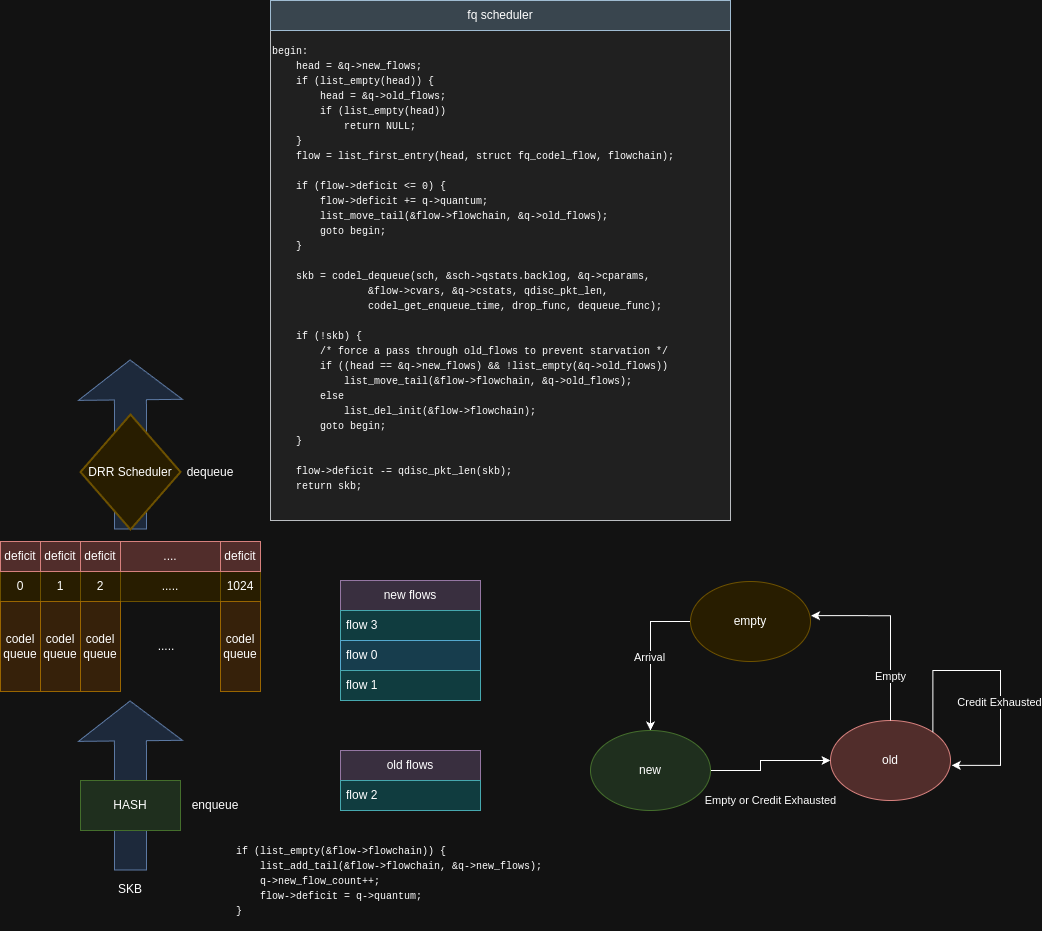

The diagram above was exported from draw.io. Its source (the exported page's mxGraphModel, read from the mxfile embedded in the PNG):
<mxGraphModel dx="1138" dy="1756" grid="1" gridSize="10" guides="1" tooltips="1" connect="1" arrows="1" fold="1" page="1" pageScale="1" pageWidth="850" pageHeight="1100" math="0" shadow="0">
  <root>
    <mxCell id="0" />
    <mxCell id="1" parent="0" />
    <mxCell id="MbasocAc8Mn92rWEcZgI-2" value="0" style="rounded=0;whiteSpace=wrap;html=1;fillColor=#fff2cc;strokeColor=#d6b656;" parent="1" vertex="1">
      <mxGeometry x="320" y="321" width="40" height="30" as="geometry" />
    </mxCell>
    <mxCell id="MbasocAc8Mn92rWEcZgI-3" value="1" style="rounded=0;whiteSpace=wrap;html=1;fillColor=#fff2cc;strokeColor=#d6b656;" parent="1" vertex="1">
      <mxGeometry x="360" y="321" width="40" height="30" as="geometry" />
    </mxCell>
    <mxCell id="MbasocAc8Mn92rWEcZgI-4" value="2" style="rounded=0;whiteSpace=wrap;html=1;fillColor=#fff2cc;strokeColor=#d6b656;" parent="1" vertex="1">
      <mxGeometry x="400" y="321" width="40" height="30" as="geometry" />
    </mxCell>
    <mxCell id="MbasocAc8Mn92rWEcZgI-5" value="....." style="rounded=0;whiteSpace=wrap;html=1;fillColor=#fff2cc;strokeColor=#d6b656;" parent="1" vertex="1">
      <mxGeometry x="440" y="321" width="100" height="30" as="geometry" />
    </mxCell>
    <mxCell id="MbasocAc8Mn92rWEcZgI-6" value="1024" style="rounded=0;whiteSpace=wrap;html=1;fillColor=#fff2cc;strokeColor=#d6b656;" parent="1" vertex="1">
      <mxGeometry x="540" y="321" width="40" height="30" as="geometry" />
    </mxCell>
    <mxCell id="MbasocAc8Mn92rWEcZgI-7" value="codel queue" style="rounded=0;whiteSpace=wrap;html=1;fillColor=#ffe6cc;strokeColor=#d79b00;" parent="1" vertex="1">
      <mxGeometry x="320" y="351" width="40" height="90" as="geometry" />
    </mxCell>
    <mxCell id="MbasocAc8Mn92rWEcZgI-9" value="codel queue" style="rounded=0;whiteSpace=wrap;html=1;fillColor=#ffe6cc;strokeColor=#d79b00;" parent="1" vertex="1">
      <mxGeometry x="360" y="351" width="40" height="90" as="geometry" />
    </mxCell>
    <mxCell id="MbasocAc8Mn92rWEcZgI-10" value="codel queue" style="rounded=0;whiteSpace=wrap;html=1;fillColor=#ffe6cc;strokeColor=#d79b00;" parent="1" vertex="1">
      <mxGeometry x="400" y="351" width="40" height="90" as="geometry" />
    </mxCell>
    <mxCell id="MbasocAc8Mn92rWEcZgI-11" value="codel queue" style="rounded=0;whiteSpace=wrap;html=1;fillColor=#ffe6cc;strokeColor=#d79b00;" parent="1" vertex="1">
      <mxGeometry x="540" y="351" width="40" height="90" as="geometry" />
    </mxCell>
    <mxCell id="MbasocAc8Mn92rWEcZgI-12" value="....." style="text;html=1;align=center;verticalAlign=middle;whiteSpace=wrap;rounded=0;" parent="1" vertex="1">
      <mxGeometry x="456" y="381" width="60" height="30" as="geometry" />
    </mxCell>
    <mxCell id="MbasocAc8Mn92rWEcZgI-14" value="deficit" style="rounded=0;whiteSpace=wrap;html=1;fillColor=#f8cecc;strokeColor=#b85450;" parent="1" vertex="1">
      <mxGeometry x="320" y="291" width="40" height="30" as="geometry" />
    </mxCell>
    <mxCell id="MbasocAc8Mn92rWEcZgI-15" value="deficit" style="rounded=0;whiteSpace=wrap;html=1;fillColor=#f8cecc;strokeColor=#b85450;" parent="1" vertex="1">
      <mxGeometry x="360" y="291" width="40" height="30" as="geometry" />
    </mxCell>
    <mxCell id="MbasocAc8Mn92rWEcZgI-16" value="deficit" style="rounded=0;whiteSpace=wrap;html=1;fillColor=#f8cecc;strokeColor=#b85450;" parent="1" vertex="1">
      <mxGeometry x="400" y="291" width="40" height="30" as="geometry" />
    </mxCell>
    <mxCell id="MbasocAc8Mn92rWEcZgI-17" value="...." style="rounded=0;whiteSpace=wrap;html=1;fillColor=#f8cecc;strokeColor=#b85450;" parent="1" vertex="1">
      <mxGeometry x="440" y="291" width="100" height="30" as="geometry" />
    </mxCell>
    <mxCell id="MbasocAc8Mn92rWEcZgI-18" value="deficit" style="rounded=0;whiteSpace=wrap;html=1;fillColor=#f8cecc;strokeColor=#b85450;" parent="1" vertex="1">
      <mxGeometry x="540" y="291" width="40" height="30" as="geometry" />
    </mxCell>
    <mxCell id="MbasocAc8Mn92rWEcZgI-20" value="" style="shape=flexArrow;endArrow=classic;html=1;rounded=0;fillColor=#dae8fc;strokeColor=#6c8ebf;endWidth=71;endSize=12.95;width=32;exitX=0.5;exitY=1;exitDx=0;exitDy=0;exitPerimeter=0;" parent="1" source="MbasocAc8Mn92rWEcZgI-19" edge="1">
      <mxGeometry width="50" height="50" relative="1" as="geometry">
        <mxPoint x="449.5" y="219" as="sourcePoint" />
        <mxPoint x="449.5" y="109" as="targetPoint" />
        <Array as="points">
          <mxPoint x="450" y="159" />
        </Array>
      </mxGeometry>
    </mxCell>
    <mxCell id="MbasocAc8Mn92rWEcZgI-19" value="DRR Scheduler" style="strokeWidth=2;html=1;shape=mxgraph.flowchart.decision;whiteSpace=wrap;fillColor=#fff2cc;strokeColor=#d6b656;" parent="1" vertex="1">
      <mxGeometry x="400" y="164" width="100" height="115" as="geometry" />
    </mxCell>
    <mxCell id="MbasocAc8Mn92rWEcZgI-21" value="dequeue" style="text;html=1;align=center;verticalAlign=middle;whiteSpace=wrap;rounded=0;" parent="1" vertex="1">
      <mxGeometry x="500" y="206.5" width="60" height="30" as="geometry" />
    </mxCell>
    <mxCell id="MbasocAc8Mn92rWEcZgI-25" value="" style="shape=flexArrow;endArrow=classic;html=1;rounded=0;fillColor=#dae8fc;strokeColor=#6c8ebf;endWidth=71;endSize=12.95;width=32;exitX=0.5;exitY=1;exitDx=0;exitDy=0;exitPerimeter=0;" parent="1" edge="1">
      <mxGeometry width="50" height="50" relative="1" as="geometry">
        <mxPoint x="450" y="620" as="sourcePoint" />
        <mxPoint x="449.5" y="450" as="targetPoint" />
        <Array as="points">
          <mxPoint x="450" y="500" />
        </Array>
      </mxGeometry>
    </mxCell>
    <mxCell id="MbasocAc8Mn92rWEcZgI-22" value="HASH" style="rounded=0;whiteSpace=wrap;html=1;fillColor=#d5e8d4;strokeColor=#82b366;" parent="1" vertex="1">
      <mxGeometry x="400" y="530" width="100" height="50" as="geometry" />
    </mxCell>
    <mxCell id="MbasocAc8Mn92rWEcZgI-26" value="enqueue" style="text;html=1;align=center;verticalAlign=middle;whiteSpace=wrap;rounded=0;" parent="1" vertex="1">
      <mxGeometry x="505" y="540" width="60" height="30" as="geometry" />
    </mxCell>
    <mxCell id="MbasocAc8Mn92rWEcZgI-28" value="new flows" style="swimlane;fontStyle=0;childLayout=stackLayout;horizontal=1;startSize=30;horizontalStack=0;resizeParent=1;resizeParentMax=0;resizeLast=0;collapsible=1;marginBottom=0;whiteSpace=wrap;html=1;fillColor=#e1d5e7;strokeColor=#9673a6;" parent="1" vertex="1">
      <mxGeometry x="660" y="330" width="140" height="120" as="geometry" />
    </mxCell>
    <mxCell id="MbasocAc8Mn92rWEcZgI-29" value="flow 3" style="text;strokeColor=#0e8088;fillColor=#b0e3e6;align=left;verticalAlign=middle;spacingLeft=4;spacingRight=4;overflow=hidden;points=[[0,0.5],[1,0.5]];portConstraint=eastwest;rotatable=0;whiteSpace=wrap;html=1;" parent="MbasocAc8Mn92rWEcZgI-28" vertex="1">
      <mxGeometry y="30" width="140" height="30" as="geometry" />
    </mxCell>
    <mxCell id="MbasocAc8Mn92rWEcZgI-30" value="flow 0" style="text;strokeColor=#10739e;fillColor=#b1ddf0;align=left;verticalAlign=middle;spacingLeft=4;spacingRight=4;overflow=hidden;points=[[0,0.5],[1,0.5]];portConstraint=eastwest;rotatable=0;whiteSpace=wrap;html=1;" parent="MbasocAc8Mn92rWEcZgI-28" vertex="1">
      <mxGeometry y="60" width="140" height="30" as="geometry" />
    </mxCell>
    <mxCell id="MbasocAc8Mn92rWEcZgI-31" value="flow 1" style="text;strokeColor=#0e8088;fillColor=#b0e3e6;align=left;verticalAlign=middle;spacingLeft=4;spacingRight=4;overflow=hidden;points=[[0,0.5],[1,0.5]];portConstraint=eastwest;rotatable=0;whiteSpace=wrap;html=1;" parent="MbasocAc8Mn92rWEcZgI-28" vertex="1">
      <mxGeometry y="90" width="140" height="30" as="geometry" />
    </mxCell>
    <mxCell id="MbasocAc8Mn92rWEcZgI-32" value="old flows" style="swimlane;fontStyle=0;childLayout=stackLayout;horizontal=1;startSize=30;horizontalStack=0;resizeParent=1;resizeParentMax=0;resizeLast=0;collapsible=1;marginBottom=0;whiteSpace=wrap;html=1;fillColor=#e1d5e7;strokeColor=#9673a6;" parent="1" vertex="1">
      <mxGeometry x="660" y="500" width="140" height="60" as="geometry" />
    </mxCell>
    <mxCell id="MbasocAc8Mn92rWEcZgI-33" value="flow 2" style="text;strokeColor=#0e8088;fillColor=#b0e3e6;align=left;verticalAlign=middle;spacingLeft=4;spacingRight=4;overflow=hidden;points=[[0,0.5],[1,0.5]];portConstraint=eastwest;rotatable=0;whiteSpace=wrap;html=1;" parent="MbasocAc8Mn92rWEcZgI-32" vertex="1">
      <mxGeometry y="30" width="140" height="30" as="geometry" />
    </mxCell>
    <mxCell id="MbasocAc8Mn92rWEcZgI-36" value="SKB" style="text;html=1;align=center;verticalAlign=middle;whiteSpace=wrap;rounded=0;" parent="1" vertex="1">
      <mxGeometry x="420" y="624" width="60" height="30" as="geometry" />
    </mxCell>
    <mxCell id="MbasocAc8Mn92rWEcZgI-37" value="&lt;div align=&quot;left&quot;&gt;&lt;font style=&quot;font-size: 10px;&quot; face=&quot;Courier New&quot;&gt;&amp;nbsp;&amp;nbsp;&amp;nbsp; if (list_empty(&amp;amp;flow-&amp;gt;flowchain)) {&lt;br&gt;&amp;nbsp;&amp;nbsp;&amp;nbsp;&amp;nbsp;&amp;nbsp;&amp;nbsp;&amp;nbsp; list_add_tail(&amp;amp;flow-&amp;gt;flowchain, &amp;amp;q-&amp;gt;new_flows);&lt;br&gt;&amp;nbsp;&amp;nbsp;&amp;nbsp;&amp;nbsp;&amp;nbsp;&amp;nbsp;&amp;nbsp; q-&amp;gt;new_flow_count++;&lt;br&gt;&amp;nbsp;&amp;nbsp;&amp;nbsp;&amp;nbsp;&amp;nbsp;&amp;nbsp;&amp;nbsp; flow-&amp;gt;deficit = q-&amp;gt;quantum;&lt;br&gt;&amp;nbsp;&amp;nbsp;&amp;nbsp; } &lt;/font&gt;&lt;/div&gt;" style="text;html=1;align=left;verticalAlign=middle;whiteSpace=wrap;rounded=0;" parent="1" vertex="1">
      <mxGeometry x="530" y="580" width="340" height="100" as="geometry" />
    </mxCell>
    <mxCell id="MbasocAc8Mn92rWEcZgI-38" value="&lt;div align=&quot;left&quot;&gt;&lt;font face=&quot;Courier New&quot; style=&quot;font-size: 10px;&quot;&gt;begin:&lt;br&gt;&amp;nbsp;&amp;nbsp;&amp;nbsp; head = &amp;amp;q-&amp;gt;new_flows;&lt;br&gt;&amp;nbsp;&amp;nbsp;&amp;nbsp; if (list_empty(head)) {&lt;br&gt;&amp;nbsp;&amp;nbsp;&amp;nbsp;&amp;nbsp;&amp;nbsp;&amp;nbsp;&amp;nbsp; head = &amp;amp;q-&amp;gt;old_flows;&lt;br&gt;&amp;nbsp;&amp;nbsp;&amp;nbsp;&amp;nbsp;&amp;nbsp;&amp;nbsp;&amp;nbsp; if (list_empty(head))&lt;br&gt;&amp;nbsp;&amp;nbsp;&amp;nbsp;&amp;nbsp;&amp;nbsp;&amp;nbsp;&amp;nbsp;&amp;nbsp;&amp;nbsp;&amp;nbsp;&amp;nbsp; return NULL;&lt;br&gt;&amp;nbsp;&amp;nbsp;&amp;nbsp; }&lt;br&gt;&amp;nbsp;&amp;nbsp;&amp;nbsp; flow = list_first_entry(head, struct fq_codel_flow, flowchain);&lt;br&gt;&lt;br&gt;&amp;nbsp;&amp;nbsp;&amp;nbsp; if (flow-&amp;gt;deficit &amp;lt;= 0) {&lt;br&gt;&amp;nbsp;&amp;nbsp;&amp;nbsp;&amp;nbsp;&amp;nbsp;&amp;nbsp;&amp;nbsp; flow-&amp;gt;deficit += q-&amp;gt;quantum;&lt;br&gt;&amp;nbsp;&amp;nbsp;&amp;nbsp;&amp;nbsp;&amp;nbsp;&amp;nbsp;&amp;nbsp; list_move_tail(&amp;amp;flow-&amp;gt;flowchain, &amp;amp;q-&amp;gt;old_flows);&lt;br&gt;&amp;nbsp;&amp;nbsp;&amp;nbsp;&amp;nbsp;&amp;nbsp;&amp;nbsp;&amp;nbsp; goto begin;&lt;br&gt;&amp;nbsp;&amp;nbsp;&amp;nbsp; }&lt;br&gt;&lt;br&gt;&amp;nbsp;&amp;nbsp;&amp;nbsp; skb = codel_dequeue(sch, &amp;amp;sch-&amp;gt;qstats.backlog, &amp;amp;q-&amp;gt;cparams,&lt;br&gt;&amp;nbsp;&amp;nbsp;&amp;nbsp;&amp;nbsp;&amp;nbsp;&amp;nbsp;&amp;nbsp;&amp;nbsp;&amp;nbsp;&amp;nbsp;&amp;nbsp;&amp;nbsp;&amp;nbsp;&amp;nbsp;&amp;nbsp; &amp;amp;flow-&amp;gt;cvars, &amp;amp;q-&amp;gt;cstats, qdisc_pkt_len,&lt;br&gt;&amp;nbsp;&amp;nbsp;&amp;nbsp;&amp;nbsp;&amp;nbsp;&amp;nbsp;&amp;nbsp;&amp;nbsp;&amp;nbsp;&amp;nbsp;&amp;nbsp;&amp;nbsp;&amp;nbsp;&amp;nbsp;&amp;nbsp; codel_get_enqueue_time, drop_func, dequeue_func);&lt;br&gt;&lt;br&gt;&amp;nbsp;&amp;nbsp;&amp;nbsp; if (!skb) {&lt;br&gt;&amp;nbsp;&amp;nbsp;&amp;nbsp;&amp;nbsp;&amp;nbsp;&amp;nbsp;&amp;nbsp; /* force a pass through old_flows to prevent starvation */&lt;br&gt;&amp;nbsp;&amp;nbsp;&amp;nbsp;&amp;nbsp;&amp;nbsp;&amp;nbsp;&amp;nbsp; if ((head == &amp;amp;q-&amp;gt;new_flows) &amp;amp;&amp;amp; !list_empty(&amp;amp;q-&amp;gt;old_flows))&lt;br&gt;&amp;nbsp;&amp;nbsp;&amp;nbsp;&amp;nbsp;&amp;nbsp;&amp;nbsp;&amp;nbsp;&amp;nbsp;&amp;nbsp;&amp;nbsp;&amp;nbsp; list_move_tail(&amp;amp;flow-&amp;gt;flowchain, &amp;amp;q-&amp;gt;old_flows);&lt;br&gt;&amp;nbsp;&amp;nbsp;&amp;nbsp;&amp;nbsp;&amp;nbsp;&amp;nbsp;&amp;nbsp; else&lt;br&gt;&amp;nbsp;&amp;nbsp;&amp;nbsp;&amp;nbsp;&amp;nbsp;&amp;nbsp;&amp;nbsp;&amp;nbsp;&amp;nbsp;&amp;nbsp;&amp;nbsp; list_del_init(&amp;amp;flow-&amp;gt;flowchain);&lt;br&gt;&amp;nbsp;&amp;nbsp;&amp;nbsp;&amp;nbsp;&amp;nbsp;&amp;nbsp;&amp;nbsp; goto begin;&lt;br&gt;&amp;nbsp;&amp;nbsp;&amp;nbsp; }&lt;/font&gt;&lt;/div&gt;&lt;div align=&quot;left&quot;&gt;&lt;font face=&quot;Courier New&quot; style=&quot;font-size: 10px;&quot;&gt;&lt;br&gt;&lt;/font&gt;&lt;/div&gt;&lt;div align=&quot;left&quot;&gt;&lt;font face=&quot;Courier New&quot; style=&quot;font-size: 10px;&quot;&gt;&amp;nbsp;&amp;nbsp;&amp;nbsp; flow-&amp;gt;deficit -= qdisc_pkt_len(skb);&lt;/font&gt;&lt;/div&gt;&lt;div align=&quot;left&quot;&gt;&lt;font face=&quot;Courier New&quot; style=&quot;font-size: 10px;&quot;&gt;&amp;nbsp; &amp;nbsp; return skb;&lt;/font&gt;&lt;/div&gt;&lt;div align=&quot;left&quot;&gt;&lt;font face=&quot;Courier New&quot; style=&quot;font-size: 10px;&quot;&gt;&lt;br&gt;&lt;/font&gt;&lt;/div&gt;" style="text;html=1;align=left;verticalAlign=middle;whiteSpace=wrap;rounded=0;fillColor=#eeeeee;strokeColor=#36393d;" parent="1" vertex="1">
      <mxGeometry x="590" y="-220" width="460" height="490" as="geometry" />
    </mxCell>
    <mxCell id="MbasocAc8Mn92rWEcZgI-39" value="fq scheduler" style="text;html=1;align=center;verticalAlign=middle;whiteSpace=wrap;rounded=0;fillColor=#bac8d3;strokeColor=#23445d;" parent="1" vertex="1">
      <mxGeometry x="590" y="-250" width="460" height="30" as="geometry" />
    </mxCell>
    <mxCell id="ehnz6SoXLqL7I1y-d5_d-5" style="edgeStyle=orthogonalEdgeStyle;rounded=0;orthogonalLoop=1;jettySize=auto;html=1;exitX=0;exitY=0.5;exitDx=0;exitDy=0;entryX=0.5;entryY=0;entryDx=0;entryDy=0;" edge="1" parent="1" source="ehnz6SoXLqL7I1y-d5_d-1" target="ehnz6SoXLqL7I1y-d5_d-3">
      <mxGeometry relative="1" as="geometry" />
    </mxCell>
    <mxCell id="ehnz6SoXLqL7I1y-d5_d-6" value="Arrival" style="edgeLabel;html=1;align=center;verticalAlign=middle;resizable=0;points=[];" vertex="1" connectable="0" parent="ehnz6SoXLqL7I1y-d5_d-5">
      <mxGeometry x="0.018" y="-1" relative="1" as="geometry">
        <mxPoint as="offset" />
      </mxGeometry>
    </mxCell>
    <mxCell id="ehnz6SoXLqL7I1y-d5_d-1" value="empty" style="ellipse;whiteSpace=wrap;html=1;fillColor=#fff2cc;strokeColor=#d6b656;" vertex="1" parent="1">
      <mxGeometry x="1010" y="331" width="120" height="80" as="geometry" />
    </mxCell>
    <mxCell id="ehnz6SoXLqL7I1y-d5_d-2" value="old" style="ellipse;whiteSpace=wrap;html=1;fillColor=#f8cecc;strokeColor=#b85450;" vertex="1" parent="1">
      <mxGeometry x="1150" y="470" width="120" height="80" as="geometry" />
    </mxCell>
    <mxCell id="ehnz6SoXLqL7I1y-d5_d-7" style="edgeStyle=orthogonalEdgeStyle;rounded=0;orthogonalLoop=1;jettySize=auto;html=1;exitX=1;exitY=0.5;exitDx=0;exitDy=0;entryX=0;entryY=0.5;entryDx=0;entryDy=0;" edge="1" parent="1" source="ehnz6SoXLqL7I1y-d5_d-3" target="ehnz6SoXLqL7I1y-d5_d-2">
      <mxGeometry relative="1" as="geometry">
        <Array as="points">
          <mxPoint x="1080" y="520" />
          <mxPoint x="1080" y="510" />
        </Array>
      </mxGeometry>
    </mxCell>
    <mxCell id="ehnz6SoXLqL7I1y-d5_d-8" value="Empty or Credit Exhausted" style="edgeLabel;html=1;align=center;verticalAlign=middle;resizable=0;points=[];" vertex="1" connectable="0" parent="ehnz6SoXLqL7I1y-d5_d-7">
      <mxGeometry x="-0.3231" y="2" relative="1" as="geometry">
        <mxPoint x="16" y="32" as="offset" />
      </mxGeometry>
    </mxCell>
    <mxCell id="ehnz6SoXLqL7I1y-d5_d-3" value="new" style="ellipse;whiteSpace=wrap;html=1;fillColor=#d5e8d4;strokeColor=#82b366;" vertex="1" parent="1">
      <mxGeometry x="910" y="480" width="120" height="80" as="geometry" />
    </mxCell>
    <mxCell id="ehnz6SoXLqL7I1y-d5_d-9" style="edgeStyle=orthogonalEdgeStyle;rounded=0;orthogonalLoop=1;jettySize=auto;html=1;exitX=0.5;exitY=0;exitDx=0;exitDy=0;entryX=1.005;entryY=0.427;entryDx=0;entryDy=0;entryPerimeter=0;" edge="1" parent="1" source="ehnz6SoXLqL7I1y-d5_d-2" target="ehnz6SoXLqL7I1y-d5_d-1">
      <mxGeometry relative="1" as="geometry" />
    </mxCell>
    <mxCell id="ehnz6SoXLqL7I1y-d5_d-10" value="Empty" style="edgeLabel;html=1;align=center;verticalAlign=middle;resizable=0;points=[];" vertex="1" connectable="0" parent="ehnz6SoXLqL7I1y-d5_d-9">
      <mxGeometry x="-0.513" relative="1" as="geometry">
        <mxPoint as="offset" />
      </mxGeometry>
    </mxCell>
    <mxCell id="ehnz6SoXLqL7I1y-d5_d-11" style="edgeStyle=orthogonalEdgeStyle;rounded=0;orthogonalLoop=1;jettySize=auto;html=1;exitX=1;exitY=0;exitDx=0;exitDy=0;entryX=1.01;entryY=0.561;entryDx=0;entryDy=0;entryPerimeter=0;" edge="1" parent="1" source="ehnz6SoXLqL7I1y-d5_d-2" target="ehnz6SoXLqL7I1y-d5_d-2">
      <mxGeometry relative="1" as="geometry">
        <Array as="points">
          <mxPoint x="1252" y="420" />
          <mxPoint x="1320" y="420" />
          <mxPoint x="1320" y="515" />
        </Array>
      </mxGeometry>
    </mxCell>
    <mxCell id="ehnz6SoXLqL7I1y-d5_d-12" value="Credit Exhausted" style="edgeLabel;html=1;align=center;verticalAlign=middle;resizable=0;points=[];" vertex="1" connectable="0" parent="ehnz6SoXLqL7I1y-d5_d-11">
      <mxGeometry x="0.1775" y="-1" relative="1" as="geometry">
        <mxPoint as="offset" />
      </mxGeometry>
    </mxCell>
  </root>
</mxGraphModel>